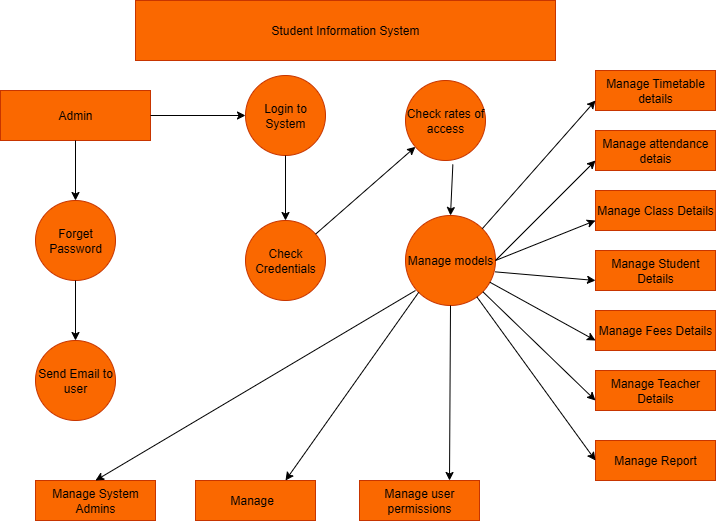

The diagram above was exported from draw.io. Its source (the exported page's mxGraphModel, read from the mxfile embedded in the PNG):
<mxGraphModel dx="925" dy="531" grid="1" gridSize="10" guides="1" tooltips="1" connect="1" arrows="1" fold="1" page="1" pageScale="1" pageWidth="827" pageHeight="1169" math="0" shadow="0">
  <root>
    <mxCell id="0" />
    <mxCell id="1" parent="0" />
    <mxCell id="hRIC2k6F64mtxXkUpytC-1" value="Student Information System" style="rounded=0;whiteSpace=wrap;html=1;fillColor=#fa6800;fontColor=#000000;strokeColor=#C73500;" vertex="1" parent="1">
      <mxGeometry x="190" y="20" width="420" height="60" as="geometry" />
    </mxCell>
    <mxCell id="hRIC2k6F64mtxXkUpytC-2" value="Admin" style="rounded=0;whiteSpace=wrap;html=1;fillColor=#fa6800;fontColor=#000000;strokeColor=#C73500;" vertex="1" parent="1">
      <mxGeometry x="55" y="110" width="150" height="50" as="geometry" />
    </mxCell>
    <mxCell id="hRIC2k6F64mtxXkUpytC-3" value="Login to System" style="ellipse;whiteSpace=wrap;html=1;aspect=fixed;fillColor=#fa6800;fontColor=#000000;strokeColor=#C73500;" vertex="1" parent="1">
      <mxGeometry x="300" y="95" width="80" height="80" as="geometry" />
    </mxCell>
    <mxCell id="hRIC2k6F64mtxXkUpytC-5" value="" style="endArrow=classic;html=1;rounded=0;entryX=0;entryY=0.5;entryDx=0;entryDy=0;exitX=1;exitY=0.5;exitDx=0;exitDy=0;" edge="1" parent="1" source="hRIC2k6F64mtxXkUpytC-2" target="hRIC2k6F64mtxXkUpytC-3">
      <mxGeometry width="50" height="50" relative="1" as="geometry">
        <mxPoint x="230" y="140" as="sourcePoint" />
        <mxPoint x="290" y="140" as="targetPoint" />
      </mxGeometry>
    </mxCell>
    <mxCell id="hRIC2k6F64mtxXkUpytC-6" value="Forget Password" style="ellipse;whiteSpace=wrap;html=1;aspect=fixed;fillColor=#fa6800;fontColor=#000000;strokeColor=#C73500;" vertex="1" parent="1">
      <mxGeometry x="90" y="220" width="80" height="80" as="geometry" />
    </mxCell>
    <mxCell id="hRIC2k6F64mtxXkUpytC-8" value="Check Credentials" style="ellipse;whiteSpace=wrap;html=1;aspect=fixed;fillColor=#fa6800;fontColor=#000000;strokeColor=#C73500;" vertex="1" parent="1">
      <mxGeometry x="300" y="240" width="80" height="80" as="geometry" />
    </mxCell>
    <mxCell id="hRIC2k6F64mtxXkUpytC-9" value="Check rates of access" style="ellipse;whiteSpace=wrap;html=1;aspect=fixed;fillColor=#fa6800;fontColor=#000000;strokeColor=#C73500;" vertex="1" parent="1">
      <mxGeometry x="460" y="100" width="80" height="80" as="geometry" />
    </mxCell>
    <mxCell id="hRIC2k6F64mtxXkUpytC-11" value="Manage Timetable details" style="rounded=0;whiteSpace=wrap;html=1;fillColor=#fa6800;fontColor=#000000;strokeColor=#C73500;" vertex="1" parent="1">
      <mxGeometry x="650" y="90" width="120" height="40" as="geometry" />
    </mxCell>
    <mxCell id="hRIC2k6F64mtxXkUpytC-12" value="Manage attendance detais" style="rounded=0;whiteSpace=wrap;html=1;fillColor=#fa6800;fontColor=#000000;strokeColor=#C73500;" vertex="1" parent="1">
      <mxGeometry x="650" y="150" width="120" height="40" as="geometry" />
    </mxCell>
    <mxCell id="hRIC2k6F64mtxXkUpytC-13" value="Manage Class Details" style="rounded=0;whiteSpace=wrap;html=1;fillColor=#fa6800;fontColor=#000000;strokeColor=#C73500;" vertex="1" parent="1">
      <mxGeometry x="650" y="210" width="120" height="40" as="geometry" />
    </mxCell>
    <mxCell id="hRIC2k6F64mtxXkUpytC-14" value="Manage Student Details" style="rounded=0;whiteSpace=wrap;html=1;fillColor=#fa6800;fontColor=#000000;strokeColor=#C73500;" vertex="1" parent="1">
      <mxGeometry x="650" y="270" width="120" height="40" as="geometry" />
    </mxCell>
    <mxCell id="hRIC2k6F64mtxXkUpytC-15" value="Manage Fees Details" style="rounded=0;whiteSpace=wrap;html=1;fillColor=#fa6800;fontColor=#000000;strokeColor=#C73500;" vertex="1" parent="1">
      <mxGeometry x="650" y="330" width="120" height="40" as="geometry" />
    </mxCell>
    <mxCell id="hRIC2k6F64mtxXkUpytC-16" value="Manage Teacher Details" style="rounded=0;whiteSpace=wrap;html=1;fillColor=#fa6800;fontColor=#000000;strokeColor=#C73500;" vertex="1" parent="1">
      <mxGeometry x="650" y="390" width="120" height="40" as="geometry" />
    </mxCell>
    <mxCell id="hRIC2k6F64mtxXkUpytC-17" value="Manage Report" style="rounded=0;whiteSpace=wrap;html=1;fillColor=#fa6800;fontColor=#000000;strokeColor=#C73500;" vertex="1" parent="1">
      <mxGeometry x="650" y="460" width="120" height="40" as="geometry" />
    </mxCell>
    <mxCell id="hRIC2k6F64mtxXkUpytC-18" value="Manage System Admins" style="rounded=0;whiteSpace=wrap;html=1;fillColor=#fa6800;fontColor=#000000;strokeColor=#C73500;" vertex="1" parent="1">
      <mxGeometry x="90" y="500" width="120" height="40" as="geometry" />
    </mxCell>
    <mxCell id="hRIC2k6F64mtxXkUpytC-19" value="Manage&amp;nbsp;&amp;nbsp;" style="rounded=0;whiteSpace=wrap;html=1;fillColor=#fa6800;fontColor=#000000;strokeColor=#C73500;" vertex="1" parent="1">
      <mxGeometry x="250" y="500" width="120" height="40" as="geometry" />
    </mxCell>
    <mxCell id="hRIC2k6F64mtxXkUpytC-20" value="Manage user permissions" style="rounded=0;whiteSpace=wrap;html=1;fillColor=#fa6800;fontColor=#000000;strokeColor=#C73500;" vertex="1" parent="1">
      <mxGeometry x="414" y="500" width="120" height="40" as="geometry" />
    </mxCell>
    <mxCell id="hRIC2k6F64mtxXkUpytC-21" value="Send Email to user" style="ellipse;whiteSpace=wrap;html=1;aspect=fixed;fillColor=#fa6800;fontColor=#000000;strokeColor=#C73500;" vertex="1" parent="1">
      <mxGeometry x="90" y="360" width="80" height="80" as="geometry" />
    </mxCell>
    <mxCell id="hRIC2k6F64mtxXkUpytC-28" value="" style="endArrow=classic;html=1;rounded=0;exitX=0.592;exitY=1.05;exitDx=0;exitDy=0;exitPerimeter=0;entryX=0.5;entryY=0;entryDx=0;entryDy=0;" edge="1" parent="1" source="hRIC2k6F64mtxXkUpytC-9" target="hRIC2k6F64mtxXkUpytC-30">
      <mxGeometry width="50" height="50" relative="1" as="geometry">
        <mxPoint x="510" y="190" as="sourcePoint" />
        <mxPoint x="510" y="250" as="targetPoint" />
      </mxGeometry>
    </mxCell>
    <mxCell id="hRIC2k6F64mtxXkUpytC-30" value="Manage models" style="ellipse;whiteSpace=wrap;html=1;aspect=fixed;fillColor=#fa6800;fontColor=#000000;strokeColor=#C73500;" vertex="1" parent="1">
      <mxGeometry x="460" y="235" width="90" height="90" as="geometry" />
    </mxCell>
    <mxCell id="hRIC2k6F64mtxXkUpytC-32" value="" style="endArrow=classic;html=1;rounded=0;" edge="1" parent="1" source="hRIC2k6F64mtxXkUpytC-8" target="hRIC2k6F64mtxXkUpytC-9">
      <mxGeometry width="50" height="50" relative="1" as="geometry">
        <mxPoint x="400" y="210" as="sourcePoint" />
        <mxPoint x="450" y="160" as="targetPoint" />
      </mxGeometry>
    </mxCell>
    <mxCell id="hRIC2k6F64mtxXkUpytC-34" value="" style="endArrow=classic;html=1;rounded=0;exitX=1;exitY=0;exitDx=0;exitDy=0;entryX=0;entryY=0.75;entryDx=0;entryDy=0;" edge="1" parent="1" source="hRIC2k6F64mtxXkUpytC-30" target="hRIC2k6F64mtxXkUpytC-11">
      <mxGeometry width="50" height="50" relative="1" as="geometry">
        <mxPoint x="400" y="290" as="sourcePoint" />
        <mxPoint x="450" y="240" as="targetPoint" />
        <Array as="points" />
      </mxGeometry>
    </mxCell>
    <mxCell id="hRIC2k6F64mtxXkUpytC-35" value="" style="endArrow=classic;html=1;rounded=0;exitX=1;exitY=0.5;exitDx=0;exitDy=0;entryX=0;entryY=0.75;entryDx=0;entryDy=0;" edge="1" parent="1" source="hRIC2k6F64mtxXkUpytC-30" target="hRIC2k6F64mtxXkUpytC-12">
      <mxGeometry width="50" height="50" relative="1" as="geometry">
        <mxPoint x="400" y="290" as="sourcePoint" />
        <mxPoint x="450" y="240" as="targetPoint" />
      </mxGeometry>
    </mxCell>
    <mxCell id="hRIC2k6F64mtxXkUpytC-36" value="" style="endArrow=classic;html=1;rounded=0;exitX=1;exitY=0.5;exitDx=0;exitDy=0;entryX=0;entryY=0.75;entryDx=0;entryDy=0;" edge="1" parent="1" source="hRIC2k6F64mtxXkUpytC-30" target="hRIC2k6F64mtxXkUpytC-13">
      <mxGeometry width="50" height="50" relative="1" as="geometry">
        <mxPoint x="400" y="290" as="sourcePoint" />
        <mxPoint x="450" y="240" as="targetPoint" />
      </mxGeometry>
    </mxCell>
    <mxCell id="hRIC2k6F64mtxXkUpytC-39" value="" style="endArrow=classic;html=1;rounded=0;exitX=0.995;exitY=0.626;exitDx=0;exitDy=0;entryX=0;entryY=0.75;entryDx=0;entryDy=0;exitPerimeter=0;" edge="1" parent="1" source="hRIC2k6F64mtxXkUpytC-30" target="hRIC2k6F64mtxXkUpytC-14">
      <mxGeometry width="50" height="50" relative="1" as="geometry">
        <mxPoint x="400" y="290" as="sourcePoint" />
        <mxPoint x="450" y="240" as="targetPoint" />
      </mxGeometry>
    </mxCell>
    <mxCell id="hRIC2k6F64mtxXkUpytC-42" value="" style="endArrow=classic;html=1;rounded=0;entryX=0;entryY=0.75;entryDx=0;entryDy=0;" edge="1" parent="1" source="hRIC2k6F64mtxXkUpytC-30" target="hRIC2k6F64mtxXkUpytC-15">
      <mxGeometry width="50" height="50" relative="1" as="geometry">
        <mxPoint x="380" y="290" as="sourcePoint" />
        <mxPoint x="430" y="240" as="targetPoint" />
      </mxGeometry>
    </mxCell>
    <mxCell id="hRIC2k6F64mtxXkUpytC-43" value="" style="endArrow=classic;html=1;rounded=0;entryX=0;entryY=0.75;entryDx=0;entryDy=0;" edge="1" parent="1" source="hRIC2k6F64mtxXkUpytC-30" target="hRIC2k6F64mtxXkUpytC-16">
      <mxGeometry width="50" height="50" relative="1" as="geometry">
        <mxPoint x="380" y="290" as="sourcePoint" />
        <mxPoint x="430" y="240" as="targetPoint" />
      </mxGeometry>
    </mxCell>
    <mxCell id="hRIC2k6F64mtxXkUpytC-44" value="" style="endArrow=classic;html=1;rounded=0;entryX=0;entryY=0.5;entryDx=0;entryDy=0;" edge="1" parent="1" source="hRIC2k6F64mtxXkUpytC-30" target="hRIC2k6F64mtxXkUpytC-17">
      <mxGeometry width="50" height="50" relative="1" as="geometry">
        <mxPoint x="380" y="290" as="sourcePoint" />
        <mxPoint x="430" y="240" as="targetPoint" />
      </mxGeometry>
    </mxCell>
    <mxCell id="hRIC2k6F64mtxXkUpytC-47" value="" style="endArrow=classic;html=1;rounded=0;exitX=0.5;exitY=1;exitDx=0;exitDy=0;entryX=0.5;entryY=0;entryDx=0;entryDy=0;" edge="1" parent="1" source="hRIC2k6F64mtxXkUpytC-3" target="hRIC2k6F64mtxXkUpytC-8">
      <mxGeometry width="50" height="50" relative="1" as="geometry">
        <mxPoint x="380" y="380" as="sourcePoint" />
        <mxPoint x="430" y="330" as="targetPoint" />
      </mxGeometry>
    </mxCell>
    <mxCell id="hRIC2k6F64mtxXkUpytC-48" value="" style="endArrow=classic;html=1;rounded=0;exitX=0.5;exitY=1;exitDx=0;exitDy=0;entryX=0.75;entryY=0;entryDx=0;entryDy=0;" edge="1" parent="1" source="hRIC2k6F64mtxXkUpytC-30" target="hRIC2k6F64mtxXkUpytC-20">
      <mxGeometry width="50" height="50" relative="1" as="geometry">
        <mxPoint x="380" y="380" as="sourcePoint" />
        <mxPoint x="430" y="330" as="targetPoint" />
      </mxGeometry>
    </mxCell>
    <mxCell id="hRIC2k6F64mtxXkUpytC-49" value="" style="endArrow=classic;html=1;rounded=0;entryX=0.75;entryY=0;entryDx=0;entryDy=0;exitX=0;exitY=1;exitDx=0;exitDy=0;" edge="1" parent="1" source="hRIC2k6F64mtxXkUpytC-30" target="hRIC2k6F64mtxXkUpytC-19">
      <mxGeometry width="50" height="50" relative="1" as="geometry">
        <mxPoint x="490" y="330" as="sourcePoint" />
        <mxPoint x="300" y="420" as="targetPoint" />
      </mxGeometry>
    </mxCell>
    <mxCell id="hRIC2k6F64mtxXkUpytC-50" value="" style="endArrow=classic;html=1;rounded=0;entryX=0.5;entryY=0;entryDx=0;entryDy=0;" edge="1" parent="1" target="hRIC2k6F64mtxXkUpytC-18">
      <mxGeometry width="50" height="50" relative="1" as="geometry">
        <mxPoint x="470" y="310" as="sourcePoint" />
        <mxPoint x="430" y="330" as="targetPoint" />
      </mxGeometry>
    </mxCell>
    <mxCell id="hRIC2k6F64mtxXkUpytC-51" value="" style="endArrow=classic;html=1;rounded=0;exitX=0.5;exitY=1;exitDx=0;exitDy=0;entryX=0.5;entryY=0;entryDx=0;entryDy=0;" edge="1" parent="1" source="hRIC2k6F64mtxXkUpytC-6" target="hRIC2k6F64mtxXkUpytC-21">
      <mxGeometry width="50" height="50" relative="1" as="geometry">
        <mxPoint x="380" y="380" as="sourcePoint" />
        <mxPoint x="430" y="330" as="targetPoint" />
      </mxGeometry>
    </mxCell>
    <mxCell id="hRIC2k6F64mtxXkUpytC-52" value="" style="endArrow=classic;html=1;rounded=0;exitX=0.5;exitY=1;exitDx=0;exitDy=0;entryX=0.5;entryY=0;entryDx=0;entryDy=0;" edge="1" parent="1" source="hRIC2k6F64mtxXkUpytC-2" target="hRIC2k6F64mtxXkUpytC-6">
      <mxGeometry width="50" height="50" relative="1" as="geometry">
        <mxPoint x="380" y="380" as="sourcePoint" />
        <mxPoint x="430" y="330" as="targetPoint" />
      </mxGeometry>
    </mxCell>
  </root>
</mxGraphModel>